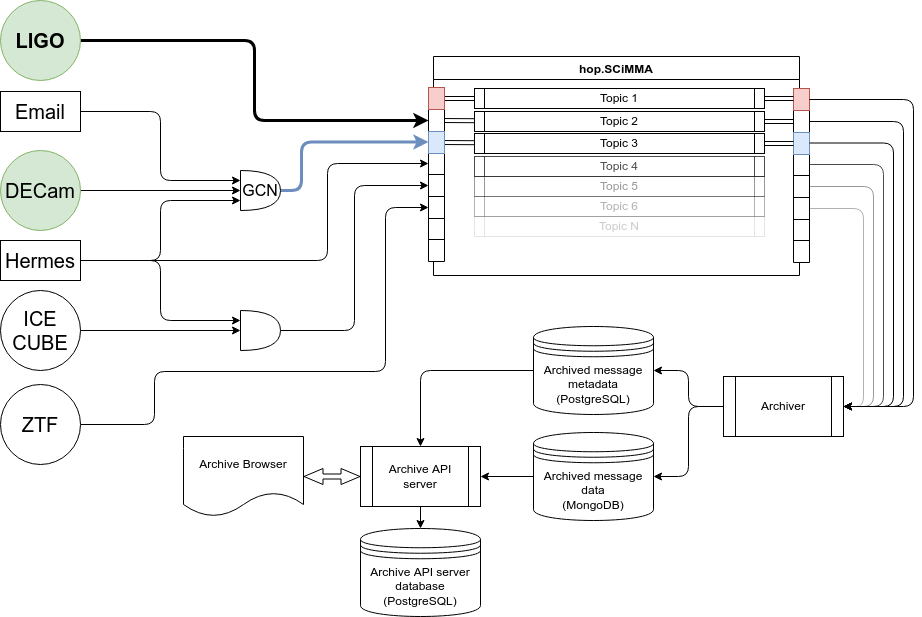

The diagram above was exported from draw.io. Its source (the exported page's mxGraphModel, read from the mxfile embedded in the PNG):
<mxGraphModel dx="1636" dy="565" grid="1" gridSize="10" guides="1" tooltips="1" connect="1" arrows="1" fold="1" page="1" pageScale="1" pageWidth="850" pageHeight="1100" math="0" shadow="0">
  <root>
    <mxCell id="0" />
    <mxCell id="1" parent="0" />
    <mxCell id="176" value="Archived message data&lt;br&gt;(MongoDB)" style="shape=datastore;whiteSpace=wrap;html=1;" parent="1" vertex="1">
      <mxGeometry x="-307" y="442" width="120" height="88" as="geometry" />
    </mxCell>
    <mxCell id="74" value="hop.SCiMMA" style="swimlane;" parent="1" vertex="1">
      <mxGeometry x="-407" y="66" width="366" height="219" as="geometry" />
    </mxCell>
    <mxCell id="78" value="" style="shape=table;html=1;whiteSpace=wrap;startSize=0;container=1;collapsible=0;childLayout=tableLayout;resizeHeight=1;fixedRows=0;expand=1;treeFolding=0;" parent="74" vertex="1">
      <mxGeometry x="-5" y="31" width="16" height="174" as="geometry" />
    </mxCell>
    <mxCell id="79" value="" style="shape=partialRectangle;html=1;whiteSpace=wrap;collapsible=0;dropTarget=0;pointerEvents=0;fillColor=none;top=0;left=0;bottom=0;right=0;points=[[0,0.5],[1,0.5]];portConstraint=eastwest;" parent="78" vertex="1">
      <mxGeometry width="16" height="22" as="geometry" />
    </mxCell>
    <mxCell id="80" value="" style="shape=partialRectangle;html=1;whiteSpace=wrap;connectable=0;fillColor=none;top=0;left=0;bottom=0;right=0;overflow=hidden;pointerEvents=1;" parent="79" vertex="1">
      <mxGeometry width="16" height="22" as="geometry">
        <mxRectangle width="16" height="22" as="alternateBounds" />
      </mxGeometry>
    </mxCell>
    <mxCell id="81" value="" style="shape=partialRectangle;html=1;whiteSpace=wrap;collapsible=0;dropTarget=0;pointerEvents=0;fillColor=none;top=0;left=0;bottom=0;right=0;points=[[0,0.5],[1,0.5]];portConstraint=eastwest;" parent="78" vertex="1">
      <mxGeometry y="22" width="16" height="22" as="geometry" />
    </mxCell>
    <mxCell id="82" value="" style="shape=partialRectangle;html=1;whiteSpace=wrap;connectable=0;fillColor=none;top=0;left=0;bottom=0;right=0;overflow=hidden;pointerEvents=1;" parent="81" vertex="1">
      <mxGeometry width="16" height="22" as="geometry">
        <mxRectangle width="16" height="22" as="alternateBounds" />
      </mxGeometry>
    </mxCell>
    <mxCell id="83" value="" style="shape=partialRectangle;html=1;whiteSpace=wrap;collapsible=0;dropTarget=0;pointerEvents=0;fillColor=none;top=0;left=0;bottom=0;right=0;points=[[0,0.5],[1,0.5]];portConstraint=eastwest;resizable=0;" parent="78" vertex="1">
      <mxGeometry y="44" width="16" height="21" as="geometry" />
    </mxCell>
    <mxCell id="84" value="" style="shape=partialRectangle;html=1;whiteSpace=wrap;connectable=0;fillColor=none;top=0;left=0;bottom=0;right=0;overflow=hidden;pointerEvents=1;" parent="83" vertex="1">
      <mxGeometry width="16" height="21" as="geometry">
        <mxRectangle width="16" height="21" as="alternateBounds" />
      </mxGeometry>
    </mxCell>
    <mxCell id="85" value="" style="shape=partialRectangle;html=1;whiteSpace=wrap;collapsible=0;dropTarget=0;pointerEvents=0;fillColor=none;top=0;left=0;bottom=0;right=0;points=[[0,0.5],[1,0.5]];portConstraint=eastwest;resizable=0;" parent="78" vertex="1">
      <mxGeometry y="65" width="16" height="22" as="geometry" />
    </mxCell>
    <mxCell id="86" value="" style="shape=partialRectangle;html=1;whiteSpace=wrap;connectable=0;fillColor=none;top=0;left=0;bottom=0;right=0;overflow=hidden;pointerEvents=1;" parent="85" vertex="1">
      <mxGeometry width="16" height="22" as="geometry">
        <mxRectangle width="16" height="22" as="alternateBounds" />
      </mxGeometry>
    </mxCell>
    <mxCell id="87" value="" style="shape=partialRectangle;html=1;whiteSpace=wrap;collapsible=0;dropTarget=0;pointerEvents=0;fillColor=none;top=0;left=0;bottom=0;right=0;points=[[0,0.5],[1,0.5]];portConstraint=eastwest;resizable=0;" parent="78" vertex="1">
      <mxGeometry y="87" width="16" height="22" as="geometry" />
    </mxCell>
    <mxCell id="88" value="" style="shape=partialRectangle;html=1;whiteSpace=wrap;connectable=0;fillColor=none;top=0;left=0;bottom=0;right=0;overflow=hidden;pointerEvents=1;" parent="87" vertex="1">
      <mxGeometry width="16" height="22" as="geometry">
        <mxRectangle width="16" height="22" as="alternateBounds" />
      </mxGeometry>
    </mxCell>
    <mxCell id="89" value="" style="shape=partialRectangle;html=1;whiteSpace=wrap;collapsible=0;dropTarget=0;pointerEvents=0;fillColor=none;top=0;left=0;bottom=0;right=0;points=[[0,0.5],[1,0.5]];portConstraint=eastwest;resizable=0;" parent="78" vertex="1">
      <mxGeometry y="109" width="16" height="22" as="geometry" />
    </mxCell>
    <mxCell id="90" value="" style="shape=partialRectangle;html=1;whiteSpace=wrap;connectable=0;fillColor=none;top=0;left=0;bottom=0;right=0;overflow=hidden;pointerEvents=1;" parent="89" vertex="1">
      <mxGeometry width="16" height="22" as="geometry">
        <mxRectangle width="16" height="22" as="alternateBounds" />
      </mxGeometry>
    </mxCell>
    <mxCell id="91" value="" style="shape=partialRectangle;html=1;whiteSpace=wrap;collapsible=0;dropTarget=0;pointerEvents=0;fillColor=none;top=0;left=0;bottom=0;right=0;points=[[0,0.5],[1,0.5]];portConstraint=eastwest;" parent="78" vertex="1">
      <mxGeometry y="131" width="16" height="21" as="geometry" />
    </mxCell>
    <mxCell id="92" value="" style="shape=partialRectangle;html=1;whiteSpace=wrap;connectable=0;fillColor=none;top=0;left=0;bottom=0;right=0;overflow=hidden;pointerEvents=1;" parent="91" vertex="1">
      <mxGeometry width="16" height="21" as="geometry">
        <mxRectangle width="16" height="21" as="alternateBounds" />
      </mxGeometry>
    </mxCell>
    <mxCell id="93" value="" style="shape=partialRectangle;html=1;whiteSpace=wrap;collapsible=0;dropTarget=0;pointerEvents=0;fillColor=none;top=0;left=0;bottom=0;right=0;points=[[0,0.5],[1,0.5]];portConstraint=eastwest;" parent="78" vertex="1">
      <mxGeometry y="152" width="16" height="22" as="geometry" />
    </mxCell>
    <mxCell id="94" value="" style="shape=partialRectangle;html=1;whiteSpace=wrap;connectable=0;fillColor=none;top=0;left=0;bottom=0;right=0;overflow=hidden;pointerEvents=1;" parent="93" vertex="1">
      <mxGeometry width="16" height="22" as="geometry">
        <mxRectangle width="16" height="22" as="alternateBounds" />
      </mxGeometry>
    </mxCell>
    <mxCell id="237" style="html=1;exitX=1;exitY=0.5;exitDx=0;exitDy=0;entryX=0;entryY=0.5;entryDx=0;entryDy=0;strokeWidth=1;startArrow=none;startFill=0;shape=link;" parent="74" source="116" target="236" edge="1">
      <mxGeometry relative="1" as="geometry" />
    </mxCell>
    <mxCell id="116" value="" style="rounded=0;whiteSpace=wrap;html=1;fillColor=#f8cecc;strokeColor=#b85450;" parent="74" vertex="1">
      <mxGeometry x="-5" y="31" width="16" height="22" as="geometry" />
    </mxCell>
    <mxCell id="287" value="" style="edgeStyle=none;shape=link;html=1;strokeWidth=1;startArrow=none;startFill=0;" parent="74" source="117" target="285" edge="1">
      <mxGeometry relative="1" as="geometry" />
    </mxCell>
    <mxCell id="117" value="" style="rounded=0;whiteSpace=wrap;html=1;fillColor=#dae8fc;strokeColor=#6c8ebf;" parent="74" vertex="1">
      <mxGeometry x="-5" y="75" width="16" height="22" as="geometry" />
    </mxCell>
    <mxCell id="236" value="Topic 1" style="shape=process;whiteSpace=wrap;html=1;backgroundOutline=1;size=0.034482758620689655;" parent="74" vertex="1">
      <mxGeometry x="41" y="32" width="290" height="20" as="geometry" />
    </mxCell>
    <mxCell id="258" value="Topic 2" style="shape=process;whiteSpace=wrap;html=1;backgroundOutline=1;size=0.034482758620689655;" parent="74" vertex="1">
      <mxGeometry x="41" y="55" width="290" height="20" as="geometry" />
    </mxCell>
    <mxCell id="282" value="Topic 5" style="shape=process;whiteSpace=wrap;html=1;backgroundOutline=1;size=0.034482758620689655;opacity=40;textOpacity=40;" parent="74" vertex="1">
      <mxGeometry x="41" y="120" width="290" height="20" as="geometry" />
    </mxCell>
    <mxCell id="283" value="Topic 6" style="shape=process;whiteSpace=wrap;html=1;backgroundOutline=1;size=0.034482758620689655;opacity=30;textOpacity=30;" parent="74" vertex="1">
      <mxGeometry x="41" y="140" width="290" height="20" as="geometry" />
    </mxCell>
    <mxCell id="284" value="Topic 4" style="shape=process;whiteSpace=wrap;html=1;backgroundOutline=1;size=0.034482758620689655;fillColor=default;opacity=70;textOpacity=70;" parent="74" vertex="1">
      <mxGeometry x="41" y="100" width="290" height="20" as="geometry" />
    </mxCell>
    <mxCell id="285" value="Topic 3" style="shape=process;whiteSpace=wrap;html=1;backgroundOutline=1;size=0.034482758620689655;" parent="74" vertex="1">
      <mxGeometry x="41" y="77" width="290" height="20" as="geometry" />
    </mxCell>
    <mxCell id="286" value="Topic N" style="shape=process;whiteSpace=wrap;html=1;backgroundOutline=1;size=0.034482758620689655;opacity=10;textOpacity=20;" parent="74" vertex="1">
      <mxGeometry x="41" y="160" width="290" height="20" as="geometry" />
    </mxCell>
    <mxCell id="289" value="" style="edgeStyle=none;shape=link;html=1;strokeWidth=1;startArrow=none;startFill=0;" parent="74" source="81" target="258" edge="1">
      <mxGeometry relative="1" as="geometry" />
    </mxCell>
    <mxCell id="119" style="edgeStyle=orthogonalEdgeStyle;rounded=1;orthogonalLoop=1;jettySize=auto;html=1;exitX=1;exitY=0.5;exitDx=0;exitDy=0;entryX=0;entryY=0.5;entryDx=0;entryDy=0;strokeWidth=3;" parent="1" source="120" target="81" edge="1">
      <mxGeometry relative="1" as="geometry" />
    </mxCell>
    <mxCell id="120" value="LIGO" style="ellipse;whiteSpace=wrap;html=1;fontSize=20;fontStyle=1;fillColor=#d5e8d4;strokeColor=#82b366;" parent="1" vertex="1">
      <mxGeometry x="-840" y="10" width="80" height="80" as="geometry" />
    </mxCell>
    <mxCell id="121" style="edgeStyle=orthogonalEdgeStyle;rounded=1;orthogonalLoop=1;jettySize=auto;html=1;exitX=1;exitY=0.5;exitDx=0;exitDy=0;" parent="1" source="132" target="89" edge="1">
      <mxGeometry relative="1" as="geometry">
        <mxPoint x="-582" y="436" as="sourcePoint" />
        <Array as="points">
          <mxPoint x="-686" y="434" />
          <mxPoint x="-686" y="381" />
          <mxPoint x="-455" y="381" />
          <mxPoint x="-455" y="217" />
        </Array>
      </mxGeometry>
    </mxCell>
    <mxCell id="122" style="edgeStyle=orthogonalEdgeStyle;rounded=1;orthogonalLoop=1;jettySize=auto;html=1;exitX=1;exitY=0.5;exitDx=0;exitDy=0;exitPerimeter=0;entryX=0;entryY=0.5;entryDx=0;entryDy=0;strokeWidth=3;fillColor=#dae8fc;strokeColor=#6c8ebf;" parent="1" source="136" target="83" edge="1">
      <mxGeometry relative="1" as="geometry">
        <Array as="points">
          <mxPoint x="-539" y="200" />
          <mxPoint x="-539" y="152" />
        </Array>
        <mxPoint x="-525" y="67" as="targetPoint" />
      </mxGeometry>
    </mxCell>
    <mxCell id="123" value="" style="edgeStyle=orthogonalEdgeStyle;rounded=1;orthogonalLoop=1;jettySize=auto;html=1;entryX=0;entryY=0.75;entryDx=0;entryDy=0;entryPerimeter=0;" parent="1" source="124" target="136" edge="1">
      <mxGeometry relative="1" as="geometry" />
    </mxCell>
    <mxCell id="124" value="&lt;div style=&quot;font-size: 20px;&quot;&gt;Email&lt;/div&gt;" style="rounded=0;whiteSpace=wrap;html=1;fontSize=20;" parent="1" vertex="1">
      <mxGeometry x="-840" y="101" width="80" height="40" as="geometry" />
    </mxCell>
    <mxCell id="125" style="edgeStyle=orthogonalEdgeStyle;rounded=1;orthogonalLoop=1;jettySize=auto;html=1;exitX=1;exitY=0.5;exitDx=0;exitDy=0;entryX=0;entryY=0.25;entryDx=0;entryDy=0;entryPerimeter=0;" parent="1" source="128" target="136" edge="1">
      <mxGeometry relative="1" as="geometry" />
    </mxCell>
    <mxCell id="126" style="edgeStyle=orthogonalEdgeStyle;rounded=1;orthogonalLoop=1;jettySize=auto;html=1;exitX=1;exitY=0.5;exitDx=0;exitDy=0;entryX=0;entryY=0.5;entryDx=0;entryDy=0;" parent="1" source="128" target="85" edge="1">
      <mxGeometry relative="1" as="geometry">
        <mxPoint x="-667" y="246" as="sourcePoint" />
        <mxPoint x="-546" y="-3" as="targetPoint" />
        <Array as="points">
          <mxPoint x="-513" y="270" />
          <mxPoint x="-513" y="173" />
        </Array>
      </mxGeometry>
    </mxCell>
    <mxCell id="127" style="edgeStyle=orthogonalEdgeStyle;rounded=1;orthogonalLoop=1;jettySize=auto;html=1;exitX=1;exitY=0.5;exitDx=0;exitDy=0;entryX=0;entryY=0.25;entryDx=0;entryDy=0;entryPerimeter=0;" parent="1" source="128" target="135" edge="1">
      <mxGeometry relative="1" as="geometry">
        <mxPoint x="-540" y="330" as="targetPoint" />
      </mxGeometry>
    </mxCell>
    <mxCell id="128" value="Hermes" style="rounded=0;whiteSpace=wrap;html=1;fontSize=20;" parent="1" vertex="1">
      <mxGeometry x="-840" y="250" width="80" height="40" as="geometry" />
    </mxCell>
    <mxCell id="129" style="edgeStyle=orthogonalEdgeStyle;rounded=1;orthogonalLoop=1;jettySize=auto;html=1;entryX=0;entryY=0.5;entryDx=0;entryDy=0;exitX=1;exitY=0.5;exitDx=0;exitDy=0;exitPerimeter=0;" parent="1" source="135" target="87" edge="1">
      <mxGeometry relative="1" as="geometry">
        <mxPoint x="-577" y="326" as="sourcePoint" />
      </mxGeometry>
    </mxCell>
    <mxCell id="130" style="edgeStyle=orthogonalEdgeStyle;html=1;exitX=1;exitY=0.5;exitDx=0;exitDy=0;" parent="1" source="131" target="135" edge="1">
      <mxGeometry relative="1" as="geometry" />
    </mxCell>
    <mxCell id="131" value="&lt;span style=&quot;font-size: 20px&quot;&gt;ICE&lt;br&gt;CUBE&lt;/span&gt;" style="ellipse;whiteSpace=wrap;html=1;aspect=fixed;" parent="1" vertex="1">
      <mxGeometry x="-840" y="300" width="80" height="80" as="geometry" />
    </mxCell>
    <mxCell id="132" value="&lt;span style=&quot;font-size: 20px&quot;&gt;ZTF&lt;/span&gt;" style="ellipse;whiteSpace=wrap;html=1;aspect=fixed;" parent="1" vertex="1">
      <mxGeometry x="-840" y="394" width="80" height="80" as="geometry" />
    </mxCell>
    <mxCell id="133" style="edgeStyle=orthogonalEdgeStyle;html=1;exitX=1;exitY=0.5;exitDx=0;exitDy=0;entryX=0;entryY=0.5;entryDx=0;entryDy=0;entryPerimeter=0;" parent="1" source="134" target="136" edge="1">
      <mxGeometry relative="1" as="geometry">
        <mxPoint x="-602.6588897705078" y="187.5104217529297" as="targetPoint" />
      </mxGeometry>
    </mxCell>
    <mxCell id="134" value="&lt;span style=&quot;font-size: 20px&quot;&gt;DECam&lt;/span&gt;" style="ellipse;whiteSpace=wrap;html=1;aspect=fixed;fillColor=#d5e8d4;strokeColor=#82b366;" parent="1" vertex="1">
      <mxGeometry x="-840" y="160" width="80" height="80" as="geometry" />
    </mxCell>
    <mxCell id="135" value="" style="shape=or;whiteSpace=wrap;html=1;" parent="1" vertex="1">
      <mxGeometry x="-600" y="320" width="40" height="40" as="geometry" />
    </mxCell>
    <mxCell id="136" value="GCN" style="shape=or;whiteSpace=wrap;html=1;flipV=1;fontSize=16;" parent="1" vertex="1">
      <mxGeometry x="-600" y="180" width="40" height="40" as="geometry" />
    </mxCell>
    <mxCell id="177" value="Archived message metadata&lt;br&gt;(PostgreSQL)" style="shape=datastore;whiteSpace=wrap;html=1;" parent="1" vertex="1">
      <mxGeometry x="-307" y="336" width="120" height="88" as="geometry" />
    </mxCell>
    <mxCell id="219" value="Archive API server database&lt;br&gt;(PostgreSQL)" style="shape=datastore;whiteSpace=wrap;html=1;" parent="1" vertex="1">
      <mxGeometry x="-480" y="538" width="120" height="88" as="geometry" />
    </mxCell>
    <mxCell id="223" style="edgeStyle=orthogonalEdgeStyle;html=1;" parent="1" source="222" target="177" edge="1">
      <mxGeometry relative="1" as="geometry" />
    </mxCell>
    <mxCell id="224" style="edgeStyle=orthogonalEdgeStyle;html=1;" parent="1" source="222" target="176" edge="1">
      <mxGeometry relative="1" as="geometry" />
    </mxCell>
    <mxCell id="222" value="Archiver" style="shape=process;whiteSpace=wrap;html=1;backgroundOutline=1;" parent="1" vertex="1">
      <mxGeometry x="-117" y="386" width="120" height="60" as="geometry" />
    </mxCell>
    <mxCell id="226" style="edgeStyle=orthogonalEdgeStyle;html=1;" parent="1" source="177" target="225" edge="1">
      <mxGeometry relative="1" as="geometry">
        <mxPoint x="-257" y="352.5" as="sourcePoint" />
      </mxGeometry>
    </mxCell>
    <mxCell id="228" value="Archive Browser" style="shape=document;whiteSpace=wrap;html=1;boundedLbl=1;" parent="1" vertex="1">
      <mxGeometry x="-657" y="446" width="120" height="80" as="geometry" />
    </mxCell>
    <mxCell id="230" style="edgeStyle=orthogonalEdgeStyle;html=1;shape=flexArrow;startArrow=block;strokeWidth=1;width=5;startWidth=10;endWidth=10;" parent="1" source="225" target="228" edge="1">
      <mxGeometry relative="1" as="geometry" />
    </mxCell>
    <mxCell id="234" style="edgeStyle=orthogonalEdgeStyle;html=1;strokeWidth=1;startArrow=none;startFill=0;" parent="1" source="225" target="219" edge="1">
      <mxGeometry relative="1" as="geometry" />
    </mxCell>
    <mxCell id="225" value="Archive API server" style="shape=process;whiteSpace=wrap;html=1;backgroundOutline=1;" parent="1" vertex="1">
      <mxGeometry x="-480" y="456" width="120" height="60" as="geometry" />
    </mxCell>
    <mxCell id="235" style="edgeStyle=orthogonalEdgeStyle;html=1;" parent="1" source="176" target="225" edge="1">
      <mxGeometry relative="1" as="geometry">
        <mxPoint x="-247" y="470.03846153846143" as="sourcePoint" />
        <mxPoint x="23" y="516.5" as="targetPoint" />
      </mxGeometry>
    </mxCell>
    <mxCell id="239" value="" style="shape=table;html=1;whiteSpace=wrap;startSize=0;container=1;collapsible=0;childLayout=tableLayout;resizeHeight=1;fixedRows=0;expand=1;treeFolding=0;" parent="1" vertex="1">
      <mxGeometry x="-47" y="98" width="16" height="174" as="geometry" />
    </mxCell>
    <mxCell id="240" value="" style="shape=partialRectangle;html=1;whiteSpace=wrap;collapsible=0;dropTarget=0;pointerEvents=0;fillColor=none;top=0;left=0;bottom=0;right=0;points=[[0,0.5],[1,0.5]];portConstraint=eastwest;" parent="239" vertex="1">
      <mxGeometry width="16" height="22" as="geometry" />
    </mxCell>
    <mxCell id="241" value="" style="shape=partialRectangle;html=1;whiteSpace=wrap;connectable=0;fillColor=none;top=0;left=0;bottom=0;right=0;overflow=hidden;pointerEvents=1;" parent="240" vertex="1">
      <mxGeometry width="16" height="22" as="geometry">
        <mxRectangle width="16" height="22" as="alternateBounds" />
      </mxGeometry>
    </mxCell>
    <mxCell id="242" value="" style="shape=partialRectangle;html=1;whiteSpace=wrap;collapsible=0;dropTarget=0;pointerEvents=0;fillColor=none;top=0;left=0;bottom=0;right=0;points=[[0,0.5],[1,0.5]];portConstraint=eastwest;" parent="239" vertex="1">
      <mxGeometry y="22" width="16" height="22" as="geometry" />
    </mxCell>
    <mxCell id="243" value="" style="shape=partialRectangle;html=1;whiteSpace=wrap;connectable=0;fillColor=none;top=0;left=0;bottom=0;right=0;overflow=hidden;pointerEvents=1;" parent="242" vertex="1">
      <mxGeometry width="16" height="22" as="geometry">
        <mxRectangle width="16" height="22" as="alternateBounds" />
      </mxGeometry>
    </mxCell>
    <mxCell id="244" value="" style="shape=partialRectangle;html=1;whiteSpace=wrap;collapsible=0;dropTarget=0;pointerEvents=0;fillColor=none;top=0;left=0;bottom=0;right=0;points=[[0,0.5],[1,0.5]];portConstraint=eastwest;resizable=0;" parent="239" vertex="1">
      <mxGeometry y="44" width="16" height="21" as="geometry" />
    </mxCell>
    <mxCell id="245" value="" style="shape=partialRectangle;html=1;whiteSpace=wrap;connectable=0;fillColor=none;top=0;left=0;bottom=0;right=0;overflow=hidden;pointerEvents=1;" parent="244" vertex="1">
      <mxGeometry width="16" height="21" as="geometry">
        <mxRectangle width="16" height="21" as="alternateBounds" />
      </mxGeometry>
    </mxCell>
    <mxCell id="246" value="" style="shape=partialRectangle;html=1;whiteSpace=wrap;collapsible=0;dropTarget=0;pointerEvents=0;fillColor=none;top=0;left=0;bottom=0;right=0;points=[[0,0.5],[1,0.5]];portConstraint=eastwest;resizable=0;" parent="239" vertex="1">
      <mxGeometry y="65" width="16" height="22" as="geometry" />
    </mxCell>
    <mxCell id="247" value="" style="shape=partialRectangle;html=1;whiteSpace=wrap;connectable=0;fillColor=none;top=0;left=0;bottom=0;right=0;overflow=hidden;pointerEvents=1;" parent="246" vertex="1">
      <mxGeometry width="16" height="22" as="geometry">
        <mxRectangle width="16" height="22" as="alternateBounds" />
      </mxGeometry>
    </mxCell>
    <mxCell id="248" value="" style="shape=partialRectangle;html=1;whiteSpace=wrap;collapsible=0;dropTarget=0;pointerEvents=0;fillColor=none;top=0;left=0;bottom=0;right=0;points=[[0,0.5],[1,0.5]];portConstraint=eastwest;resizable=0;" parent="239" vertex="1">
      <mxGeometry y="87" width="16" height="22" as="geometry" />
    </mxCell>
    <mxCell id="249" value="" style="shape=partialRectangle;html=1;whiteSpace=wrap;connectable=0;fillColor=none;top=0;left=0;bottom=0;right=0;overflow=hidden;pointerEvents=1;" parent="248" vertex="1">
      <mxGeometry width="16" height="22" as="geometry">
        <mxRectangle width="16" height="22" as="alternateBounds" />
      </mxGeometry>
    </mxCell>
    <mxCell id="250" value="" style="shape=partialRectangle;html=1;whiteSpace=wrap;collapsible=0;dropTarget=0;pointerEvents=0;fillColor=none;top=0;left=0;bottom=0;right=0;points=[[0,0.5],[1,0.5]];portConstraint=eastwest;resizable=0;" parent="239" vertex="1">
      <mxGeometry y="109" width="16" height="22" as="geometry" />
    </mxCell>
    <mxCell id="251" value="" style="shape=partialRectangle;html=1;whiteSpace=wrap;connectable=0;fillColor=none;top=0;left=0;bottom=0;right=0;overflow=hidden;pointerEvents=1;" parent="250" vertex="1">
      <mxGeometry width="16" height="22" as="geometry">
        <mxRectangle width="16" height="22" as="alternateBounds" />
      </mxGeometry>
    </mxCell>
    <mxCell id="252" value="" style="shape=partialRectangle;html=1;whiteSpace=wrap;collapsible=0;dropTarget=0;pointerEvents=0;fillColor=none;top=0;left=0;bottom=0;right=0;points=[[0,0.5],[1,0.5]];portConstraint=eastwest;" parent="239" vertex="1">
      <mxGeometry y="131" width="16" height="21" as="geometry" />
    </mxCell>
    <mxCell id="253" value="" style="shape=partialRectangle;html=1;whiteSpace=wrap;connectable=0;fillColor=none;top=0;left=0;bottom=0;right=0;overflow=hidden;pointerEvents=1;" parent="252" vertex="1">
      <mxGeometry width="16" height="21" as="geometry">
        <mxRectangle width="16" height="21" as="alternateBounds" />
      </mxGeometry>
    </mxCell>
    <mxCell id="254" value="" style="shape=partialRectangle;html=1;whiteSpace=wrap;collapsible=0;dropTarget=0;pointerEvents=0;fillColor=none;top=0;left=0;bottom=0;right=0;points=[[0,0.5],[1,0.5]];portConstraint=eastwest;" parent="239" vertex="1">
      <mxGeometry y="152" width="16" height="22" as="geometry" />
    </mxCell>
    <mxCell id="255" value="" style="shape=partialRectangle;html=1;whiteSpace=wrap;connectable=0;fillColor=none;top=0;left=0;bottom=0;right=0;overflow=hidden;pointerEvents=1;" parent="254" vertex="1">
      <mxGeometry width="16" height="22" as="geometry">
        <mxRectangle width="16" height="22" as="alternateBounds" />
      </mxGeometry>
    </mxCell>
    <mxCell id="256" value="" style="rounded=0;whiteSpace=wrap;html=1;fillColor=#f8cecc;strokeColor=#b85450;" parent="1" vertex="1">
      <mxGeometry x="-47" y="98" width="16" height="22" as="geometry" />
    </mxCell>
    <mxCell id="257" value="" style="rounded=0;whiteSpace=wrap;html=1;fillColor=#dae8fc;strokeColor=#6c8ebf;" parent="1" vertex="1">
      <mxGeometry x="-47" y="142" width="16" height="22" as="geometry" />
    </mxCell>
    <mxCell id="238" style="shape=link;html=1;exitX=1;exitY=0.5;exitDx=0;exitDy=0;entryX=0;entryY=0.455;entryDx=0;entryDy=0;strokeWidth=1;startArrow=none;startFill=0;entryPerimeter=0;" parent="1" source="236" target="256" edge="1">
      <mxGeometry relative="1" as="geometry">
        <mxPoint x="-57" y="109" as="targetPoint" />
      </mxGeometry>
    </mxCell>
    <mxCell id="288" value="" style="edgeStyle=none;shape=link;html=1;strokeWidth=1;startArrow=none;startFill=0;" parent="1" source="285" target="257" edge="1">
      <mxGeometry relative="1" as="geometry" />
    </mxCell>
    <mxCell id="290" value="" style="edgeStyle=none;shape=link;html=1;strokeWidth=1;startArrow=none;startFill=0;" parent="1" source="258" target="242" edge="1">
      <mxGeometry relative="1" as="geometry" />
    </mxCell>
    <mxCell id="291" style="edgeStyle=orthogonalEdgeStyle;html=1;exitX=1;exitY=0.5;exitDx=0;exitDy=0;strokeWidth=1;startArrow=none;startFill=0;entryX=1;entryY=0.5;entryDx=0;entryDy=0;" parent="1" source="240" target="222" edge="1">
      <mxGeometry relative="1" as="geometry">
        <mxPoint x="43" y="376" as="targetPoint" />
        <Array as="points">
          <mxPoint x="73" y="109" />
          <mxPoint x="73" y="416" />
        </Array>
      </mxGeometry>
    </mxCell>
    <mxCell id="292" style="edgeStyle=orthogonalEdgeStyle;html=1;exitX=1;exitY=0.5;exitDx=0;exitDy=0;strokeWidth=1;startArrow=none;startFill=0;entryX=1;entryY=0.5;entryDx=0;entryDy=0;" parent="1" source="242" target="222" edge="1">
      <mxGeometry relative="1" as="geometry">
        <mxPoint x="13" y="426" as="targetPoint" />
        <mxPoint x="-21" y="118.99999999999994" as="sourcePoint" />
        <Array as="points">
          <mxPoint x="63" y="131" />
          <mxPoint x="63" y="416" />
        </Array>
      </mxGeometry>
    </mxCell>
    <mxCell id="294" style="edgeStyle=orthogonalEdgeStyle;html=1;exitX=1;exitY=0.5;exitDx=0;exitDy=0;entryX=1;entryY=0.5;entryDx=0;entryDy=0;strokeWidth=1;startArrow=none;startFill=0;" parent="1" source="244" target="222" edge="1">
      <mxGeometry relative="1" as="geometry">
        <Array as="points">
          <mxPoint x="53" y="152" />
          <mxPoint x="53" y="416" />
        </Array>
      </mxGeometry>
    </mxCell>
    <mxCell id="295" style="edgeStyle=orthogonalEdgeStyle;html=1;exitX=1;exitY=0.5;exitDx=0;exitDy=0;entryX=1;entryY=0.5;entryDx=0;entryDy=0;strokeWidth=1;startArrow=none;startFill=0;opacity=70;" parent="1" source="246" target="222" edge="1">
      <mxGeometry relative="1" as="geometry">
        <Array as="points">
          <mxPoint x="43" y="174" />
          <mxPoint x="43" y="416" />
        </Array>
      </mxGeometry>
    </mxCell>
    <mxCell id="296" style="edgeStyle=orthogonalEdgeStyle;html=1;exitX=1;exitY=0.5;exitDx=0;exitDy=0;entryX=1;entryY=0.5;entryDx=0;entryDy=0;strokeWidth=1;startArrow=none;startFill=0;opacity=40;" parent="1" source="248" target="222" edge="1">
      <mxGeometry relative="1" as="geometry">
        <Array as="points">
          <mxPoint x="33" y="196" />
          <mxPoint x="33" y="416" />
        </Array>
      </mxGeometry>
    </mxCell>
    <mxCell id="297" style="edgeStyle=orthogonalEdgeStyle;html=1;exitX=1;exitY=0.5;exitDx=0;exitDy=0;strokeWidth=1;startArrow=none;startFill=0;opacity=30;" parent="1" source="250" edge="1">
      <mxGeometry relative="1" as="geometry">
        <mxPoint x="3" y="416" as="targetPoint" />
        <Array as="points">
          <mxPoint x="23" y="218" />
          <mxPoint x="23" y="416" />
        </Array>
      </mxGeometry>
    </mxCell>
  </root>
</mxGraphModel>